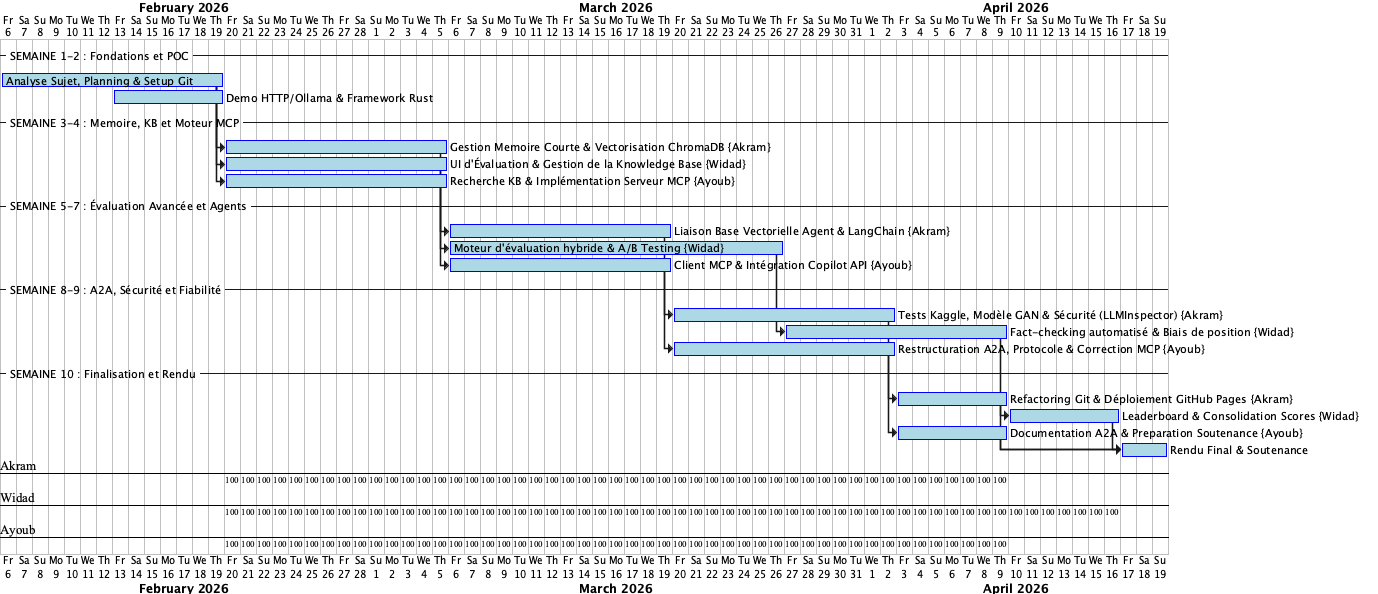

The diagram above was rendered by PlantUML. Its source (embedded in the PNG):
@startgantt
Project starts 2026-02-06

<style>
ganttDiagram {
  task {
    BackGroundColor LightBlue
    LineColor Blue
    unstarted {
      BackGroundColor LightGrey
      LineColor Grey
    }
  }
}
</style>

-- SEMAINE 1-2 : Fondations et POC --
[Analyse Sujet, Planning & Setup Git] lasts 14 days
[Demo HTTP/Ollama & Framework Rust] lasts 7 days
[Demo HTTP/Ollama & Framework Rust] starts at 2026-02-13

-- SEMAINE 3-4 : Memoire, KB et Moteur MCP --
[Gestion Memoire Courte & Vectorisation ChromaDB] on {Akram} lasts 14 days
[Gestion Memoire Courte & Vectorisation ChromaDB] starts at [Analyse Sujet, Planning & Setup Git]'s end

[UI d'Évaluation & Gestion de la Knowledge Base] on {Widad} lasts 14 days
[UI d'Évaluation & Gestion de la Knowledge Base] starts at [Analyse Sujet, Planning & Setup Git]'s end

[Recherche KB & Implémentation Serveur MCP] on {Ayoub} lasts 14 days
[Recherche KB & Implémentation Serveur MCP] starts at [Analyse Sujet, Planning & Setup Git]'s end

-- SEMAINE 5-7 : Évaluation Avancée et Agents --
[Liaison Base Vectorielle Agent & LangChain] on {Akram} lasts 14 days
[Liaison Base Vectorielle Agent & LangChain] starts at [Gestion Memoire Courte & Vectorisation ChromaDB]'s end

[Moteur d'évaluation hybride & A/B Testing] on {Widad} lasts 21 days
[Moteur d'évaluation hybride & A/B Testing] starts at [UI d'Évaluation & Gestion de la Knowledge Base]'s end

[Client MCP & Intégration Copilot API] on {Ayoub} lasts 14 days
[Client MCP & Intégration Copilot API] starts at [Recherche KB & Implémentation Serveur MCP]'s end

-- SEMAINE 8-9 : A2A, Sécurité et Fiabilité --
[Tests Kaggle, Modèle GAN & Sécurité (LLMInspector)] on {Akram} lasts 14 days
[Tests Kaggle, Modèle GAN & Sécurité (LLMInspector)] starts at [Liaison Base Vectorielle Agent & LangChain]'s end

[Fact-checking automatisé & Biais de position] on {Widad} lasts 14 days
[Fact-checking automatisé & Biais de position] starts at [Moteur d'évaluation hybride & A/B Testing]'s end

[Restructuration A2A, Protocole & Correction MCP] on {Ayoub} lasts 14 days
[Restructuration A2A, Protocole & Correction MCP] starts at [Client MCP & Intégration Copilot API]'s end

-- SEMAINE 10 : Finalisation et Rendu --
[Refactoring Git & Déploiement GitHub Pages] on {Akram} lasts 7 days
[Refactoring Git & Déploiement GitHub Pages] starts at [Tests Kaggle, Modèle GAN & Sécurité (LLMInspector)]'s end

[Leaderboard & Consolidation Scores] on {Widad} lasts 7 days
[Leaderboard & Consolidation Scores] starts at [Fact-checking automatisé & Biais de position]'s end

[Documentation A2A & Preparation Soutenance] on {Ayoub} lasts 7 days
[Documentation A2A & Preparation Soutenance] starts at [Restructuration A2A, Protocole & Correction MCP]'s end

[Rendu Final & Soutenance] lasts 3 days
[Rendu Final & Soutenance] starts at [Refactoring Git & Déploiement GitHub Pages]'s end
[Rendu Final & Soutenance] starts at [Leaderboard & Consolidation Scores]'s end
[Rendu Final & Soutenance] starts at [Documentation A2A & Preparation Soutenance]'s end
@endgantt